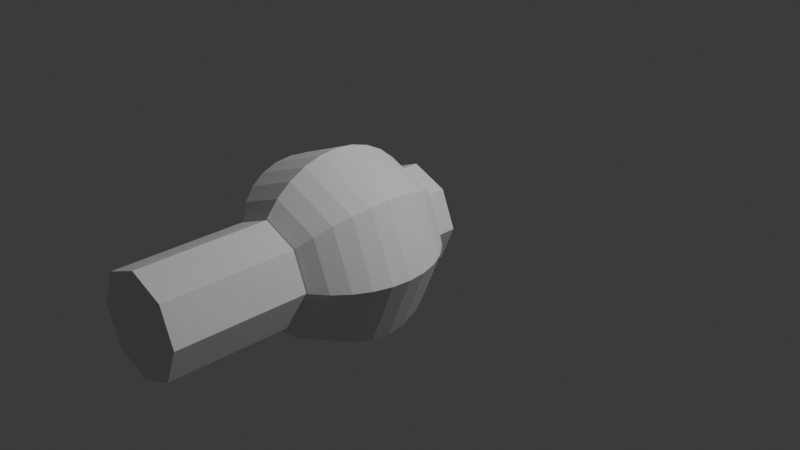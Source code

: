 # Source: dummy.blend  (saved by Blender 5.0.119; exported with 4.5.12 LTS)
import bpy
from mathutils import Matrix  # noqa: F401  (used for matrix-valued properties, if any)

bpy.ops.wm.read_factory_settings(use_empty=True)
scene = bpy.context.scene
scene.name = 'Scene'

# ---- collections
col_collection = bpy.data.collections.new('Collection'); scene.collection.children.link(col_collection)

# ---- world
world_world = bpy.data.worlds.new('World'); scene.world = world_world
world_world.use_nodes = True; world_world.node_tree.nodes.clear()
_N = world_world.node_tree.nodes; _L = world_world.node_tree.links
n0 = _N.new('ShaderNodeOutputWorld'); n0.name = 'World Output'; n0.location = (200, 100)
n1 = _N.new('ShaderNodeBackground'); n1.name = 'Background'; n1.location = (-200, 100)
n1.inputs[0].default_value = (0.05088, 0.05088, 0.05088, 1.0)
_L.new(n1.outputs[0], n0.inputs[0])
n0.is_active_output = True
world_world.color = (0.05088, 0.05088, 0.05088)
world_world.sun_shadow_jitter_overblur = 0.0

# ---- cameras
cam_camera = bpy.data.cameras.new('Camera')
cam_camera.clip_end = 100.0
cam_camera.ortho_scale = 7.314

# ---- lights
light_light = bpy.data.lights.new('Light', 'POINT')
light_light.energy = 1000.0
light_light.shadow_soft_size = 0.1

# ---- meshes
me_cylinder = bpy.data.meshes.new('Cylinder')
me_cylinder.from_pydata([(0.0, 0.5377, 2.166), (0.0, 0.5377, 5.423), (0.3802, 0.3802, 2.166), (0.3802, 0.3802, 5.423), (0.5377, 0.0, 2.166), (0.5377, 0.0, 5.423), (0.3802, -0.3802, 2.166), (0.3802, -0.3802, 5.423), (0.0, -0.5377, 2.166), (0.0, -0.5377, 5.423), (-0.3802, -0.3802, 2.166), (-0.3802, -0.3802, 5.423), (-0.5377, 0.0, 2.166), (-0.5377, 0.0, 5.423), (-0.3802, 0.3802, 2.166), (-0.3802, 0.3802, 5.423)], [], [(0, 1, 3, 2), (2, 3, 5, 4), (4, 5, 7, 6), (6, 7, 9, 8), (8, 9, 11, 10), (10, 11, 13, 12), (3, 1, 15, 13, 11, 9, 7, 5), (12, 13, 15, 14), (14, 15, 1, 0), (0, 2, 4, 6, 8, 10, 12, 14)])
_uv = me_cylinder.uv_layers.new(name='UVMap')
_uv.uv.foreach_set('vector', [1.0, 0.5, 1.0, 1.0, 0.875, 1.0, 0.875, 0.5, 0.875, 0.5, 0.875, 1.0, 0.75, 1.0, 0.75, 0.5, 0.75, 0.5, 0.75, 1.0, 0.625, 1.0, 0.625, 0.5, 0.625, 0.5, 0.625, 1.0, 0.5, 1.0, 0.5, 0.5, 0.5, 0.5, 0.5, 1.0, 0.375, 1.0, 0.375, 0.5, 0.375, 0.5, 0.375, 1.0, 0.25, 1.0, 0.25, 0.5, 0.4197, 0.4197, 0.25, 0.49, 0.08029, 0.4197, 0.01, 0.25, 0.08029, 0.08029, 0.25, 0.01, 0.4197, 0.08029, 0.49, 0.25, 0.25, 0.5, 0.25, 1.0, 0.125, 1.0, 0.125, 0.5, 0.125, 0.5, 0.125, 1.0, 0.0, 1.0, 0.0, 0.5, 0.75, 0.49, 0.9197, 0.4197, 0.99, 0.25, 0.9197, 0.08029, 0.75, 0.01, 0.5803, 0.08029, 0.51, 0.25, 0.5803, 0.4197])
me_cylinder.update()
me_cylinder_001 = bpy.data.meshes.new('Cylinder.001')
me_cylinder_001.from_pydata([(1.057, 0.3086, 0.05529), (0.9063, 0.3086, 2.194), (1.275, 0.2182, 0.07064), (1.124, 0.2182, 2.21), (1.365, -3.264e-07, 0.07701), (1.214, -1.812e-08, 2.216), (1.275, -0.2182, 0.07064), (1.124, -0.2182, 2.21), (1.057, -0.3086, 0.05529), (0.9063, -0.3086, 2.194), (0.8395, -0.2182, 0.03993), (0.6886, -0.2182, 2.179), (0.7493, -2.834e-07, 0.03356), (0.5984, 2.486e-08, 2.173), (0.8395, 0.2182, 0.03993), (0.6886, 0.2182, 2.179)], [], [(0, 1, 3, 2), (2, 3, 5, 4), (4, 5, 7, 6), (6, 7, 9, 8), (8, 9, 11, 10), (10, 11, 13, 12), (3, 1, 15, 13, 11, 9, 7, 5), (12, 13, 15, 14), (14, 15, 1, 0), (0, 2, 4, 6, 8, 10, 12, 14)])
_uv = me_cylinder_001.uv_layers.new(name='UVMap')
_uv.uv.foreach_set('vector', [1.0, 0.5, 1.0, 1.0, 0.875, 1.0, 0.875, 0.5, 0.875, 0.5, 0.875, 1.0, 0.75, 1.0, 0.75, 0.5, 0.75, 0.5, 0.75, 1.0, 0.625, 1.0, 0.625, 0.5, 0.625, 0.5, 0.625, 1.0, 0.5, 1.0, 0.5, 0.5, 0.5, 0.5, 0.5, 1.0, 0.375, 1.0, 0.375, 0.5, 0.375, 0.5, 0.375, 1.0, 0.25, 1.0, 0.25, 0.5, 0.4197, 0.4197, 0.25, 0.49, 0.08029, 0.4197, 0.01, 0.25, 0.08029, 0.08029, 0.25, 0.01, 0.4197, 0.08029, 0.49, 0.25, 0.25, 0.5, 0.25, 1.0, 0.125, 1.0, 0.125, 0.5, 0.125, 0.5, 0.125, 1.0, 0.0, 1.0, 0.0, 0.5, 0.75, 0.49, 0.9197, 0.4197, 0.99, 0.25, 0.9197, 0.08029, 0.75, 0.01, 0.5803, 0.08029, 0.51, 0.25, 0.5803, 0.4197])
me_cylinder_001.update()
me_cylinder_002 = bpy.data.meshes.new('Cylinder.002')
me_cylinder_002.from_pydata([(-0.9507, 0.3086, 2.18), (-1.102, 0.3086, 0.04048), (-0.733, 0.2182, 2.164), (-0.8839, 0.2182, 0.02512), (-0.6428, -1.446e-07, 2.158), (-0.7938, -2.076e-07, 0.01876), (-0.733, -0.2182, 2.164), (-0.8839, -0.2182, 0.02512), (-0.9507, -0.3086, 2.18), (-1.102, -0.3086, 0.04048), (-1.168, -0.2182, 2.195), (-1.319, -0.2182, 0.05584), (-1.259, -9.074e-08, 2.201), (-1.409, -1.538e-07, 0.0622), (-1.168, 0.2182, 2.195), (-1.319, 0.2182, 0.05584)], [], [(0, 1, 3, 2), (2, 3, 5, 4), (4, 5, 7, 6), (6, 7, 9, 8), (8, 9, 11, 10), (10, 11, 13, 12), (3, 1, 15, 13, 11, 9, 7, 5), (12, 13, 15, 14), (14, 15, 1, 0), (0, 2, 4, 6, 8, 10, 12, 14)])
_uv = me_cylinder_002.uv_layers.new(name='UVMap')
_uv.uv.foreach_set('vector', [1.0, 0.5, 1.0, 1.0, 0.875, 1.0, 0.875, 0.5, 0.875, 0.5, 0.875, 1.0, 0.75, 1.0, 0.75, 0.5, 0.75, 0.5, 0.75, 1.0, 0.625, 1.0, 0.625, 0.5, 0.625, 0.5, 0.625, 1.0, 0.5, 1.0, 0.5, 0.5, 0.5, 0.5, 0.5, 1.0, 0.375, 1.0, 0.375, 0.5, 0.375, 0.5, 0.375, 1.0, 0.25, 1.0, 0.25, 0.5, 0.4197, 0.4197, 0.25, 0.49, 0.08029, 0.4197, 0.01, 0.25, 0.08029, 0.08029, 0.25, 0.01, 0.4197, 0.08029, 0.49, 0.25, 0.25, 0.5, 0.25, 1.0, 0.125, 1.0, 0.125, 0.5, 0.125, 0.5, 0.125, 1.0, 0.0, 1.0, 0.0, 0.5, 0.75, 0.49, 0.9197, 0.4197, 0.99, 0.25, 0.9197, 0.08029, 0.75, 0.01, 0.5803, 0.08029, 0.51, 0.25, 0.5803, 0.4197])
me_cylinder_002.update()
me_cylinder_003 = bpy.data.meshes.new('Cylinder.003')
me_cylinder_003.from_pydata([(1.399, 0.3086, 3.245), (0.86, 0.3086, 5.32), (1.611, 0.2182, 3.299), (1.071, 0.2182, 5.375), (1.698, -5.833e-07, 3.322), (1.159, -6.009e-07, 5.398), (1.611, -0.2182, 3.299), (1.071, -0.2182, 5.375), (1.399, -0.3086, 3.245), (0.86, -0.3086, 5.32), (1.188, -0.2182, 3.19), (0.6488, -0.2182, 5.265), (1.101, -5.593e-07, 3.167), (0.5613, -5.768e-07, 5.242), (1.188, 0.2182, 3.19), (0.6488, 0.2182, 5.265)], [], [(0, 1, 3, 2), (2, 3, 5, 4), (4, 5, 7, 6), (6, 7, 9, 8), (8, 9, 11, 10), (10, 11, 13, 12), (3, 1, 15, 13, 11, 9, 7, 5), (12, 13, 15, 14), (14, 15, 1, 0), (0, 2, 4, 6, 8, 10, 12, 14)])
_uv = me_cylinder_003.uv_layers.new(name='UVMap')
_uv.uv.foreach_set('vector', [1.0, 0.5, 1.0, 1.0, 0.875, 1.0, 0.875, 0.5, 0.875, 0.5, 0.875, 1.0, 0.75, 1.0, 0.75, 0.5, 0.75, 0.5, 0.75, 1.0, 0.625, 1.0, 0.625, 0.5, 0.625, 0.5, 0.625, 1.0, 0.5, 1.0, 0.5, 0.5, 0.5, 0.5, 0.5, 1.0, 0.375, 1.0, 0.375, 0.5, 0.375, 0.5, 0.375, 1.0, 0.25, 1.0, 0.25, 0.5, 0.4197, 0.4197, 0.25, 0.49, 0.08029, 0.4197, 0.01, 0.25, 0.08029, 0.08029, 0.25, 0.01, 0.4197, 0.08029, 0.49, 0.25, 0.25, 0.5, 0.25, 1.0, 0.125, 1.0, 0.125, 0.5, 0.125, 0.5, 0.125, 1.0, 0.0, 1.0, 0.0, 0.5, 0.75, 0.49, 0.9197, 0.4197, 0.99, 0.25, 0.9197, 0.08029, 0.75, 0.01, 0.5803, 0.08029, 0.51, 0.25, 0.5803, 0.4197])
me_cylinder_003.update()
me_cylinder_004 = bpy.data.meshes.new('Cylinder.004')
me_cylinder_004.from_pydata([(-0.9316, 0.3086, 5.32), (-1.471, 0.3086, 3.245), (-0.7203, 0.2182, 5.265), (-1.26, 0.2182, 3.19), (-0.6329, -5.129e-07, 5.242), (-1.172, -5.838e-07, 3.167), (-0.7203, -0.2182, 5.265), (-1.26, -0.2182, 3.19), (-0.9316, -0.3086, 5.32), (-1.471, -0.3086, 3.245), (-1.143, -0.2182, 5.375), (-1.682, -0.2182, 3.299), (-1.23, -5.651e-07, 5.398), (-1.77, -6.36e-07, 3.322), (-1.143, 0.2182, 5.375), (-1.682, 0.2182, 3.299)], [], [(0, 1, 3, 2), (2, 3, 5, 4), (4, 5, 7, 6), (6, 7, 9, 8), (8, 9, 11, 10), (10, 11, 13, 12), (3, 1, 15, 13, 11, 9, 7, 5), (12, 13, 15, 14), (14, 15, 1, 0), (0, 2, 4, 6, 8, 10, 12, 14)])
_uv = me_cylinder_004.uv_layers.new(name='UVMap')
_uv.uv.foreach_set('vector', [1.0, 0.5, 1.0, 1.0, 0.875, 1.0, 0.875, 0.5, 0.875, 0.5, 0.875, 1.0, 0.75, 1.0, 0.75, 0.5, 0.75, 0.5, 0.75, 1.0, 0.625, 1.0, 0.625, 0.5, 0.625, 0.5, 0.625, 1.0, 0.5, 1.0, 0.5, 0.5, 0.5, 0.5, 0.5, 1.0, 0.375, 1.0, 0.375, 0.5, 0.375, 0.5, 0.375, 1.0, 0.25, 1.0, 0.25, 0.5, 0.4197, 0.4197, 0.25, 0.49, 0.08029, 0.4197, 0.01, 0.25, 0.08029, 0.08029, 0.25, 0.01, 0.4197, 0.08029, 0.49, 0.25, 0.25, 0.5, 0.25, 1.0, 0.125, 1.0, 0.125, 0.5, 0.125, 0.5, 0.125, 1.0, 0.0, 1.0, 0.0, 0.5, 0.75, 0.49, 0.9197, 0.4197, 0.99, 0.25, 0.9197, 0.08029, 0.75, 0.01, 0.5803, 0.08029, 0.51, 0.25, 0.5803, 0.4197])
me_cylinder_004.update()
me_sphere = bpy.data.meshes.new('Sphere')
me_sphere.from_pydata([(0.0, 0.0, 7.512), (0.0, 0.1951, 7.493), (0.0, 0.5556, 7.344), (0.0, 0.7071, 7.219), (0.0, 0.8315, 7.068), (0.0, 0.9239, 6.895), (0.0, 0.9808, 6.707), (0.0, 1.0, 6.512), (0.0, 0.9808, 6.317), (0.0, 0.9239, 6.129), (0.0, 0.8315, 5.957), (0.0, 0.7071, 5.805), (0.0, 0.5556, 5.681), (0.0, 0.1951, 5.531), (0.0, 0.0, 5.512), (0.1379, 0.1379, 7.493), (0.2706, 0.2706, 7.436), (0.3928, 0.3928, 7.344), (0.5, 0.5, 7.219), (0.5879, 0.5879, 7.068), (0.6533, 0.6533, 6.895), (0.6935, 0.6935, 6.707), (0.7071, 0.7071, 6.512), (0.6935, 0.6935, 6.317), (0.6533, 0.6533, 6.129), (0.5879, 0.5879, 5.957), (0.5, 0.5, 5.805), (0.3928, 0.3928, 5.681), (0.2706, 0.2706, 5.588), (0.1379, 0.1379, 5.531), (0.1951, 0.0, 7.493), (0.3827, 0.0, 7.436), (0.5556, 0.0, 7.344), (0.7071, 0.0, 7.219), (0.8315, 0.0, 7.068), (0.9239, 0.0, 6.895), (0.9808, 0.0, 6.707), (1.0, 0.0, 6.512), (0.9808, 0.0, 6.317), (0.9239, 0.0, 6.129), (0.8315, 0.0, 5.957), (0.7071, 0.0, 5.805), (0.5556, 0.0, 5.681), (0.3827, 0.0, 5.588), (0.1951, 0.0, 5.531), (0.1379, -0.1379, 7.493), (0.2706, -0.2706, 7.436), (0.3928, -0.3928, 7.344), (0.5, -0.5, 7.219), (0.5879, -0.5879, 7.068), (0.6533, -0.6533, 6.895), (0.6935, -0.6935, 6.707), (0.7071, -0.7071, 6.512), (0.6935, -0.6935, 6.317), (0.6533, -0.6533, 6.129), (0.5879, -0.5879, 5.957), (0.5, -0.5, 5.805), (0.3928, -0.3928, 5.681), (0.2706, -0.2706, 5.588), (0.1379, -0.1379, 5.531), (0.0, -0.1951, 7.493), (0.0, -0.3827, 7.436), (0.0, -0.5556, 7.344), (0.0, -0.7071, 7.219), (0.0, -0.8315, 7.068), (0.0, -0.9239, 6.895), (0.0, -0.9808, 6.707), (0.0, -1.0, 6.512), (0.0, -0.9808, 6.317), (0.0, -0.9239, 6.129), (0.0, -0.8315, 5.957), (0.0, -0.7071, 5.805), (0.0, -0.5556, 5.681), (0.0, -0.3827, 5.588), (0.0, -0.1951, 5.531), (-0.1379, -0.1379, 7.493), (-0.2706, -0.2706, 7.436), (-0.3928, -0.3928, 7.344), (-0.5, -0.5, 7.219), (-0.5879, -0.5879, 7.068), (-0.6533, -0.6533, 6.895), (-0.6935, -0.6935, 6.707), (-0.7071, -0.7071, 6.512), (-0.6935, -0.6935, 6.317), (-0.6533, -0.6533, 6.129), (-0.5879, -0.5879, 5.957), (-0.5, -0.5, 5.805), (-0.3928, -0.3928, 5.681), (-0.2706, -0.2706, 5.588), (-0.1379, -0.1379, 5.531), (-0.1951, 0.0, 7.493), (-0.3827, 0.0, 7.436), (-0.5556, 0.0, 7.344), (-0.7071, 0.0, 7.219), (-0.8315, 0.0, 7.068), (-0.9239, 0.0, 6.895), (-0.9808, 0.0, 6.707), (-1.0, 0.0, 6.512), (-0.9808, 0.0, 6.317), (-0.9239, 0.0, 6.129), (-0.8315, 0.0, 5.957), (-0.7071, 0.0, 5.805), (-0.5556, 0.0, 5.681), (-0.3827, 0.0, 5.588), (-0.1951, 0.0, 5.531), (-0.1379, 0.1379, 7.493), (-0.2706, 0.2706, 7.436), (-0.3928, 0.3928, 7.344), (-0.5, 0.5, 7.219), (-0.5879, 0.5879, 7.068), (-0.6533, 0.6533, 6.895), (-0.6935, 0.6935, 6.707), (-0.7071, 0.7071, 6.512), (-0.6935, 0.6935, 6.317), (-0.6533, 0.6533, 6.129), (-0.5879, 0.5879, 5.957), (-0.5, 0.5, 5.805), (-0.3928, 0.3928, 5.681), (-0.2706, 0.2706, 5.588), (-0.1379, 0.1379, 5.531), (0.0, 0.3827, 7.436), (0.0, 0.3827, 5.588)], [], [(120, 1, 15, 16), (9, 8, 23, 24), (2, 120, 16, 17), (10, 9, 24, 25), (3, 2, 17, 18), (11, 10, 25, 26), (4, 3, 18, 19), (12, 11, 26, 27), (5, 4, 19, 20), (121, 12, 27, 28), (6, 5, 20, 21), (13, 121, 28, 29), (7, 6, 21, 22), (1, 0, 15), (14, 13, 29), (8, 7, 22, 23), (15, 0, 30), (14, 29, 44), (23, 22, 37, 38), (16, 15, 30, 31), (24, 23, 38, 39), (17, 16, 31, 32), (25, 24, 39, 40), (18, 17, 32, 33), (26, 25, 40, 41), (19, 18, 33, 34), (27, 26, 41, 42), (20, 19, 34, 35), (28, 27, 42, 43), (21, 20, 35, 36), (29, 28, 43, 44), (22, 21, 36, 37), (34, 33, 48, 49), (42, 41, 56, 57), (35, 34, 49, 50), (43, 42, 57, 58), (36, 35, 50, 51), (44, 43, 58, 59), (37, 36, 51, 52), (30, 0, 45), (14, 44, 59), (38, 37, 52, 53), (31, 30, 45, 46), (39, 38, 53, 54), (32, 31, 46, 47), (40, 39, 54, 55), (33, 32, 47, 48), (41, 40, 55, 56), (53, 52, 67, 68), (46, 45, 60, 61), (54, 53, 68, 69), (47, 46, 61, 62), (55, 54, 69, 70), (48, 47, 62, 63), (56, 55, 70, 71), (49, 48, 63, 64), (57, 56, 71, 72), (50, 49, 64, 65), (58, 57, 72, 73), (51, 50, 65, 66), (59, 58, 73, 74), (52, 51, 66, 67), (45, 0, 60), (14, 59, 74), (72, 71, 86, 87), (65, 64, 79, 80), (73, 72, 87, 88), (66, 65, 80, 81), (74, 73, 88, 89), (67, 66, 81, 82), (60, 0, 75), (14, 74, 89), (68, 67, 82, 83), (61, 60, 75, 76), (69, 68, 83, 84), (62, 61, 76, 77), (70, 69, 84, 85), (63, 62, 77, 78), (71, 70, 85, 86), (64, 63, 78, 79), (76, 75, 90, 91), (84, 83, 98, 99), (77, 76, 91, 92), (85, 84, 99, 100), (78, 77, 92, 93), (86, 85, 100, 101), (79, 78, 93, 94), (87, 86, 101, 102), (80, 79, 94, 95), (88, 87, 102, 103), (81, 80, 95, 96), (89, 88, 103, 104), (82, 81, 96, 97), (75, 0, 90), (14, 89, 104), (83, 82, 97, 98), (95, 94, 109, 110), (103, 102, 117, 118), (96, 95, 110, 111), (104, 103, 118, 119), (97, 96, 111, 112), (90, 0, 105), (14, 104, 119), (98, 97, 112, 113), (91, 90, 105, 106), (99, 98, 113, 114), (92, 91, 106, 107), (100, 99, 114, 115), (93, 92, 107, 108), (101, 100, 115, 116), (94, 93, 108, 109), (102, 101, 116, 117), (114, 113, 8, 9), (107, 106, 120, 2), (115, 114, 9, 10), (108, 107, 2, 3), (116, 115, 10, 11), (109, 108, 3, 4), (117, 116, 11, 12), (110, 109, 4, 5), (118, 117, 12, 121), (111, 110, 5, 6), (119, 118, 121, 13), (112, 111, 6, 7), (105, 0, 1), (14, 119, 13), (113, 112, 7, 8), (106, 105, 1, 120)])
_uv = me_sphere.uv_layers.new(name='UVMap')
_uv.uv.foreach_set('vector', [0.75, 0.875, 0.75, 0.9375, 0.625, 0.9375, 0.625, 0.875, 0.75, 0.375, 0.75, 0.4375, 0.625, 0.4375, 0.625, 0.375, 0.75, 0.8125, 0.75, 0.875, 0.625, 0.875, 0.625, 0.8125, 0.75, 0.3125, 0.75, 0.375, 0.625, 0.375, 0.625, 0.3125, 0.75, 0.75, 0.75, 0.8125, 0.625, 0.8125, 0.625, 0.75, 0.75, 0.25, 0.75, 0.3125, 0.625, 0.3125, 0.625, 0.25, 0.75, 0.6875, 0.75, 0.75, 0.625, 0.75, 0.625, 0.6875, 0.75, 0.1875, 0.75, 0.25, 0.625, 0.25, 0.625, 0.1875, 0.75, 0.625, 0.75, 0.6875, 0.625, 0.6875, 0.625, 0.625, 0.75, 0.125, 0.75, 0.1875, 0.625, 0.1875, 0.625, 0.125, 0.75, 0.5625, 0.75, 0.625, 0.625, 0.625, 0.625, 0.5625, 0.75, 0.0625, 0.75, 0.125, 0.625, 0.125, 0.625, 0.0625, 0.75, 0.5, 0.75, 0.5625, 0.625, 0.5625, 0.625, 0.5, 0.75, 0.9375, 0.6875, 1.0, 0.625, 0.9375, 0.6875, 0.0, 0.75, 0.0625, 0.625, 0.0625, 0.75, 0.4375, 0.75, 0.5, 0.625, 0.5, 0.625, 0.4375, 0.625, 0.9375, 0.5625, 1.0, 0.5, 0.9375, 0.5625, 0.0, 0.625, 0.0625, 0.5, 0.0625, 0.625, 0.4375, 0.625, 0.5, 0.5, 0.5, 0.5, 0.4375, 0.625, 0.875, 0.625, 0.9375, 0.5, 0.9375, 0.5, 0.875, 0.625, 0.375, 0.625, 0.4375, 0.5, 0.4375, 0.5, 0.375, 0.625, 0.8125, 0.625, 0.875, 0.5, 0.875, 0.5, 0.8125, 0.625, 0.3125, 0.625, 0.375, 0.5, 0.375, 0.5, 0.3125, 0.625, 0.75, 0.625, 0.8125, 0.5, 0.8125, 0.5, 0.75, 0.625, 0.25, 0.625, 0.3125, 0.5, 0.3125, 0.5, 0.25, 0.625, 0.6875, 0.625, 0.75, 0.5, 0.75, 0.5, 0.6875, 0.625, 0.1875, 0.625, 0.25, 0.5, 0.25, 0.5, 0.1875, 0.625, 0.625, 0.625, 0.6875, 0.5, 0.6875, 0.5, 0.625, 0.625, 0.125, 0.625, 0.1875, 0.5, 0.1875, 0.5, 0.125, 0.625, 0.5625, 0.625, 0.625, 0.5, 0.625, 0.5, 0.5625, 0.625, 0.0625, 0.625, 0.125, 0.5, 0.125, 0.5, 0.0625, 0.625, 0.5, 0.625, 0.5625, 0.5, 0.5625, 0.5, 0.5, 0.5, 0.6875, 0.5, 0.75, 0.375, 0.75, 0.375, 0.6875, 0.5, 0.1875, 0.5, 0.25, 0.375, 0.25, 0.375, 0.1875, 0.5, 0.625, 0.5, 0.6875, 0.375, 0.6875, 0.375, 0.625, 0.5, 0.125, 0.5, 0.1875, 0.375, 0.1875, 0.375, 0.125, 0.5, 0.5625, 0.5, 0.625, 0.375, 0.625, 0.375, 0.5625, 0.5, 0.0625, 0.5, 0.125, 0.375, 0.125, 0.375, 0.0625, 0.5, 0.5, 0.5, 0.5625, 0.375, 0.5625, 0.375, 0.5, 0.5, 0.9375, 0.4375, 1.0, 0.375, 0.9375, 0.4375, 0.0, 0.5, 0.0625, 0.375, 0.0625, 0.5, 0.4375, 0.5, 0.5, 0.375, 0.5, 0.375, 0.4375, 0.5, 0.875, 0.5, 0.9375, 0.375, 0.9375, 0.375, 0.875, 0.5, 0.375, 0.5, 0.4375, 0.375, 0.4375, 0.375, 0.375, 0.5, 0.8125, 0.5, 0.875, 0.375, 0.875, 0.375, 0.8125, 0.5, 0.3125, 0.5, 0.375, 0.375, 0.375, 0.375, 0.3125, 0.5, 0.75, 0.5, 0.8125, 0.375, 0.8125, 0.375, 0.75, 0.5, 0.25, 0.5, 0.3125, 0.375, 0.3125, 0.375, 0.25, 0.375, 0.4375, 0.375, 0.5, 0.25, 0.5, 0.25, 0.4375, 0.375, 0.875, 0.375, 0.9375, 0.25, 0.9375, 0.25, 0.875, 0.375, 0.375, 0.375, 0.4375, 0.25, 0.4375, 0.25, 0.375, 0.375, 0.8125, 0.375, 0.875, 0.25, 0.875, 0.25, 0.8125, 0.375, 0.3125, 0.375, 0.375, 0.25, 0.375, 0.25, 0.3125, 0.375, 0.75, 0.375, 0.8125, 0.25, 0.8125, 0.25, 0.75, 0.375, 0.25, 0.375, 0.3125, 0.25, 0.3125, 0.25, 0.25, 0.375, 0.6875, 0.375, 0.75, 0.25, 0.75, 0.25, 0.6875, 0.375, 0.1875, 0.375, 0.25, 0.25, 0.25, 0.25, 0.1875, 0.375, 0.625, 0.375, 0.6875, 0.25, 0.6875, 0.25, 0.625, 0.375, 0.125, 0.375, 0.1875, 0.25, 0.1875, 0.25, 0.125, 0.375, 0.5625, 0.375, 0.625, 0.25, 0.625, 0.25, 0.5625, 0.375, 0.0625, 0.375, 0.125, 0.25, 0.125, 0.25, 0.0625, 0.375, 0.5, 0.375, 0.5625, 0.25, 0.5625, 0.25, 0.5, 0.375, 0.9375, 0.3125, 1.0, 0.25, 0.9375, 0.3125, 0.0, 0.375, 0.0625, 0.25, 0.0625, 0.25, 0.1875, 0.25, 0.25, 0.125, 0.25, 0.125, 0.1875, 0.25, 0.625, 0.25, 0.6875, 0.125, 0.6875, 0.125, 0.625, 0.25, 0.125, 0.25, 0.1875, 0.125, 0.1875, 0.125, 0.125, 0.25, 0.5625, 0.25, 0.625, 0.125, 0.625, 0.125, 0.5625, 0.25, 0.0625, 0.25, 0.125, 0.125, 0.125, 0.125, 0.0625, 0.25, 0.5, 0.25, 0.5625, 0.125, 0.5625, 0.125, 0.5, 0.25, 0.9375, 0.1875, 1.0, 0.125, 0.9375, 0.1875, 0.0, 0.25, 0.0625, 0.125, 0.0625, 0.25, 0.4375, 0.25, 0.5, 0.125, 0.5, 0.125, 0.4375, 0.25, 0.875, 0.25, 0.9375, 0.125, 0.9375, 0.125, 0.875, 0.25, 0.375, 0.25, 0.4375, 0.125, 0.4375, 0.125, 0.375, 0.25, 0.8125, 0.25, 0.875, 0.125, 0.875, 0.125, 0.8125, 0.25, 0.3125, 0.25, 0.375, 0.125, 0.375, 0.125, 0.3125, 0.25, 0.75, 0.25, 0.8125, 0.125, 0.8125, 0.125, 0.75, 0.25, 0.25, 0.25, 0.3125, 0.125, 0.3125, 0.125, 0.25, 0.25, 0.6875, 0.25, 0.75, 0.125, 0.75, 0.125, 0.6875, 0.125, 0.875, 0.125, 0.9375, 0.0, 0.9375, 0.0, 0.875, 0.125, 0.375, 0.125, 0.4375, 0.0, 0.4375, 0.0, 0.375, 0.125, 0.8125, 0.125, 0.875, 0.0, 0.875, 0.0, 0.8125, 0.125, 0.3125, 0.125, 0.375, 0.0, 0.375, 0.0, 0.3125, 0.125, 0.75, 0.125, 0.8125, 0.0, 0.8125, 0.0, 0.75, 0.125, 0.25, 0.125, 0.3125, 0.0, 0.3125, 0.0, 0.25, 0.125, 0.6875, 0.125, 0.75, 0.0, 0.75, 0.0, 0.6875, 0.125, 0.1875, 0.125, 0.25, 0.0, 0.25, 0.0, 0.1875, 0.125, 0.625, 0.125, 0.6875, 0.0, 0.6875, 0.0, 0.625, 0.125, 0.125, 0.125, 0.1875, 0.0, 0.1875, 0.0, 0.125, 0.125, 0.5625, 0.125, 0.625, 0.0, 0.625, 0.0, 0.5625, 0.125, 0.0625, 0.125, 0.125, 0.0, 0.125, 0.0, 0.0625, 0.125, 0.5, 0.125, 0.5625, 0.0, 0.5625, 0.0, 0.5, 0.125, 0.9375, 0.0625, 1.0, 0.0, 0.9375, 0.0625, 0.0, 0.125, 0.0625, 0.0, 0.0625, 0.125, 0.4375, 0.125, 0.5, 0.0, 0.5, 0.0, 0.4375, 1.0, 0.625, 1.0, 0.6875, 0.875, 0.6875, 0.875, 0.625, 1.0, 0.125, 1.0, 0.1875, 0.875, 0.1875, 0.875, 0.125, 1.0, 0.5625, 1.0, 0.625, 0.875, 0.625, 0.875, 0.5625, 1.0, 0.0625, 1.0, 0.125, 0.875, 0.125, 0.875, 0.0625, 1.0, 0.5, 1.0, 0.5625, 0.875, 0.5625, 0.875, 0.5, 1.0, 0.9375, 0.9375, 1.0, 0.875, 0.9375, 0.9375, 0.0, 1.0, 0.0625, 0.875, 0.0625, 1.0, 0.4375, 1.0, 0.5, 0.875, 0.5, 0.875, 0.4375, 1.0, 0.875, 1.0, 0.9375, 0.875, 0.9375, 0.875, 0.875, 1.0, 0.375, 1.0, 0.4375, 0.875, 0.4375, 0.875, 0.375, 1.0, 0.8125, 1.0, 0.875, 0.875, 0.875, 0.875, 0.8125, 1.0, 0.3125, 1.0, 0.375, 0.875, 0.375, 0.875, 0.3125, 1.0, 0.75, 1.0, 0.8125, 0.875, 0.8125, 0.875, 0.75, 1.0, 0.25, 1.0, 0.3125, 0.875, 0.3125, 0.875, 0.25, 1.0, 0.6875, 1.0, 0.75, 0.875, 0.75, 0.875, 0.6875, 1.0, 0.1875, 1.0, 0.25, 0.875, 0.25, 0.875, 0.1875, 0.875, 0.375, 0.875, 0.4375, 0.75, 0.4375, 0.75, 0.375, 0.875, 0.8125, 0.875, 0.875, 0.75, 0.875, 0.75, 0.8125, 0.875, 0.3125, 0.875, 0.375, 0.75, 0.375, 0.75, 0.3125, 0.875, 0.75, 0.875, 0.8125, 0.75, 0.8125, 0.75, 0.75, 0.875, 0.25, 0.875, 0.3125, 0.75, 0.3125, 0.75, 0.25, 0.875, 0.6875, 0.875, 0.75, 0.75, 0.75, 0.75, 0.6875, 0.875, 0.1875, 0.875, 0.25, 0.75, 0.25, 0.75, 0.1875, 0.875, 0.625, 0.875, 0.6875, 0.75, 0.6875, 0.75, 0.625, 0.875, 0.125, 0.875, 0.1875, 0.75, 0.1875, 0.75, 0.125, 0.875, 0.5625, 0.875, 0.625, 0.75, 0.625, 0.75, 0.5625, 0.875, 0.0625, 0.875, 0.125, 0.75, 0.125, 0.75, 0.0625, 0.875, 0.5, 0.875, 0.5625, 0.75, 0.5625, 0.75, 0.5, 0.875, 0.9375, 0.8125, 1.0, 0.75, 0.9375, 0.8125, 0.0, 0.875, 0.0625, 0.75, 0.0625, 0.875, 0.4375, 0.875, 0.5, 0.75, 0.5, 0.75, 0.4375, 0.875, 0.875, 0.875, 0.9375, 0.75, 0.9375, 0.75, 0.875])
me_sphere.update()
arm_armature = bpy.data.armatures.new('Armature')  # bones are not reproduced

# ---- objects
ob_light = bpy.data.objects.new('Light', light_light)
ob_camera = bpy.data.objects.new('Camera', cam_camera)
ob_torso = bpy.data.objects.new('Torso', me_cylinder)
ob_pierna_i = bpy.data.objects.new('Pierna_I', me_cylinder_001)
ob_pierna_d = bpy.data.objects.new('Pierna_D', me_cylinder_002)
ob_brazo_i = bpy.data.objects.new('Brazo_I', me_cylinder_003)
ob_brazo_d = bpy.data.objects.new('Brazo_D', me_cylinder_004)
ob_cabeza = bpy.data.objects.new('Cabeza', me_sphere)
ob_armature = bpy.data.objects.new('Armature', arm_armature)

# ---- transforms, parenting, visibility, modifiers, constraints
ob_light.location = (4.076, 1.005, 5.904)
ob_light.rotation_euler = (0.6503, 0.05522, 1.866)
ob_light.lock_rotations_4d = False
ob_light.empty_display_type = 'ARROWS'
ob_light.color = (0.0, 0.0, 0.0, 0.0)
ob_light.lineart.crease_threshold = 0.0
ob_camera.location = (7.359, -6.926, 4.958)
ob_camera.rotation_euler = (1.109, 0.0, 0.8149)
ob_camera.lock_rotations_4d = False
ob_camera.empty_display_type = 'ARROWS'
ob_camera.color = (0.0, 0.0, 0.0, 0.0)
ob_camera.display_type = 'WIRE'
ob_camera.lineart.crease_threshold = 0.0
ob_torso.parent = ob_armature
ob_torso.matrix_parent_inverse = Matrix(((1.0, -0.0, 0.0, -0.0), (-0.0, 0.0, 1.0, -5.189), (0.0, -1.0, 0.0, -0.0), (0.0, 0.0, -0.0, 1.0)))
ob_torso.location = (0.0, 0.0, 0.0)
ob_pierna_i.parent = ob_armature
ob_pierna_i.matrix_parent_inverse = Matrix(((-0.9953, 2.221e-06, -0.09618, 1.077), (0.09618, 2.681e-07, -0.9954, 0.1363), (-2.185e-06, -1.0, -4.804e-07, 2.582e-06), (0.0, -0.0, 0.0, 1.0)))
ob_pierna_i.location = (0.0, 0.0, 0.0)
ob_pierna_d.parent = ob_armature
ob_pierna_d.matrix_parent_inverse = Matrix(((-0.9981, 2.071e-06, 0.06228, -1.163), (-0.06228, 2.685e-07, -0.9981, 0.1277), (-2.083e-06, -1.0, -1.39e-07, -2.215e-06), (0.0, 0.0, -0.0, 1.0)))
ob_pierna_d.location = (0.0, 0.0, 0.0)
ob_brazo_i.parent = ob_armature
ob_brazo_i.matrix_parent_inverse = Matrix(((-0.9603, -1.465e-06, -0.2791, 2.266), (0.2791, 2.634e-07, -0.9603, 2.915), (1.48e-06, -1.0, 1.56e-07, -2.824e-06), (-0.0, 0.0, -0.0, 1.0)))
ob_brazo_i.location = (0.0, 0.0, 0.0)
ob_brazo_d.parent = ob_armature
ob_brazo_d.matrix_parent_inverse = Matrix(((-0.969, -1.097e-06, 0.2472, -2.249), (-0.2472, 2.645e-07, -0.969, 2.972), (9.971e-07, -1.0, -5.274e-07, 2.979e-06), (0.0, 0.0, 0.0, 1.0)))
ob_brazo_d.location = (0.0, 0.0, 0.0)
ob_cabeza.parent = ob_armature
ob_cabeza.matrix_parent_inverse = Matrix(((1.0, -0.0, 0.0, -0.0), (-0.0, 0.0, 1.0, -7.314), (0.0, -1.0, 0.0, -0.0), (0.0, 0.0, -0.0, 1.0)))
ob_cabeza.location = (0.0, 0.0, 0.0)
ob_armature.location = (0.0, 0.0, 0.0)
ob_armature.show_in_front = True

# ---- collection membership
col_collection.objects.link(ob_light)
col_collection.objects.link(ob_camera)
col_collection.objects.link(ob_torso)
col_collection.objects.link(ob_pierna_i)
col_collection.objects.link(ob_pierna_d)
col_collection.objects.link(ob_brazo_i)
col_collection.objects.link(ob_brazo_d)
col_collection.objects.link(ob_cabeza)
col_collection.objects.link(ob_armature)

# ---- scene / render settings (as saved in the file)
scene.camera = ob_camera
scene.frame_start = 1; scene.frame_end = 250; scene.frame_set(1)
scene.render.engine = 'BLENDER_EEVEE_NEXT'
scene.render.bake_bias = 0.0
scene.render.bake_samples = 0
scene.cycles.sampling_pattern = 'TABULATED_SOBOL'
scene.eevee.use_volume_custom_range = False
bpy.context.view_layer.update()
